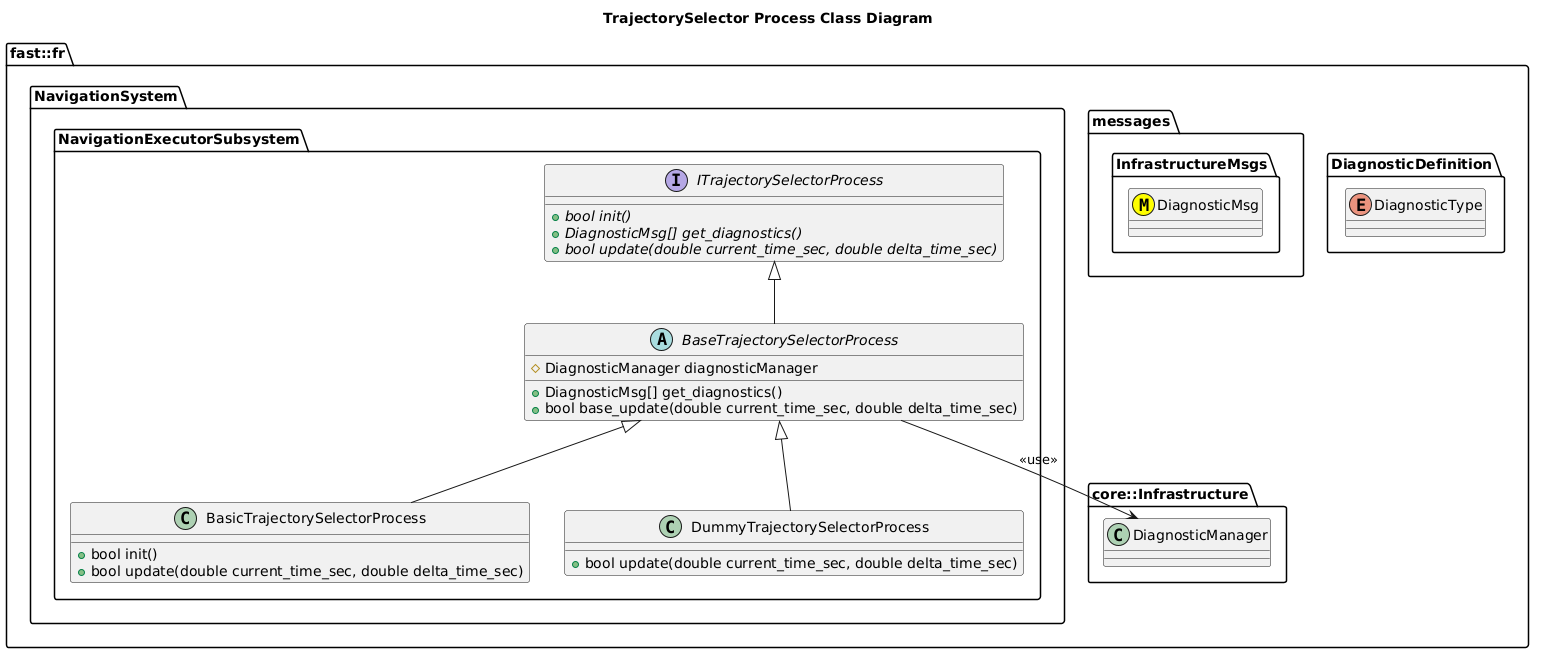

The diagram above was rendered by PlantUML. Its source (embedded in the PNG):
@startuml
title TrajectorySelector Process Class Diagram

namespace fast::fr {
  namespace DiagnosticDefinition {
    enum DiagnosticType
  }
  namespace messages {
    namespace InfrastructureMsgs {
      class DiagnosticMsg <<(M,#FFFF00)>>
    }
  }
  namespace core::Infrastructure {
    class DiagnosticManager
  }
  namespace NavigationSystem {
    namespace NavigationExecutorSubsystem {
        interface ITrajectorySelectorProcess  {
          +{abstract} bool init()
          +{abstract} DiagnosticMsg[] get_diagnostics()
          +{abstract} bool update(double current_time_sec, double delta_time_sec)
        }
        abstract BaseTrajectorySelectorProcess {
          +DiagnosticMsg[] get_diagnostics()
          +bool base_update(double current_time_sec, double delta_time_sec)
          #DiagnosticManager diagnosticManager

        }
        BaseTrajectorySelectorProcess -up-|> ITrajectorySelectorProcess
        BaseTrajectorySelectorProcess --> DiagnosticManager: <<use>>
        class BasicTrajectorySelectorProcess {
          +bool init()
          +bool update(double current_time_sec, double delta_time_sec)
        }
        BasicTrajectorySelectorProcess -up-|> BaseTrajectorySelectorProcess
        class DummyTrajectorySelectorProcess {
          +bool update(double current_time_sec, double delta_time_sec)
        }
        DummyTrajectorySelectorProcess -up-|> BaseTrajectorySelectorProcess
    }
  }
}
@enduml